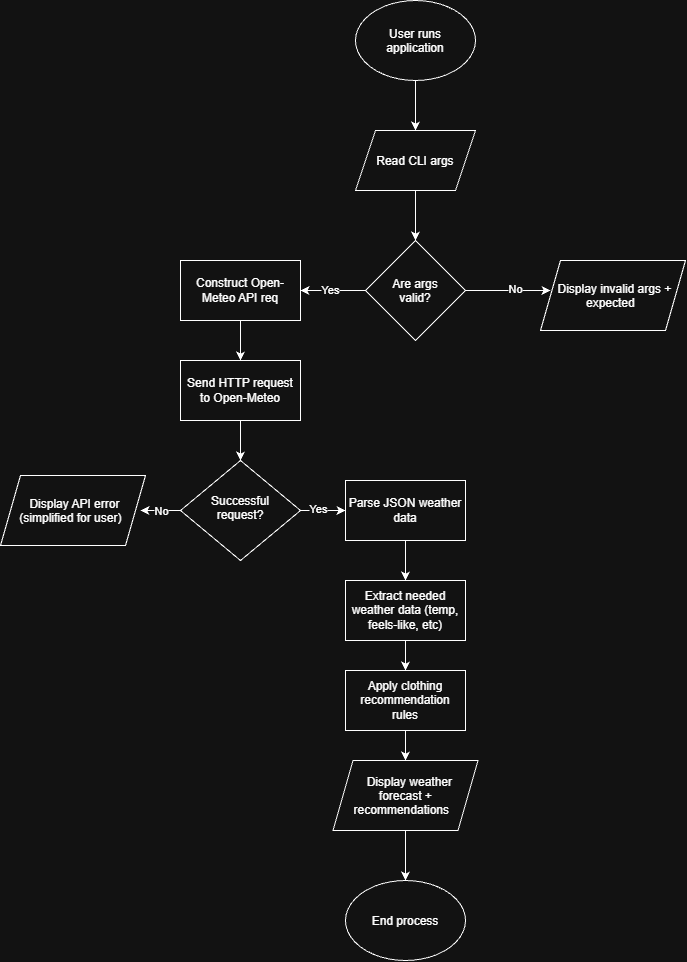

The diagram above was exported from draw.io. Its source (the exported page's mxGraphModel, read from the mxfile embedded in the PNG):
<mxGraphModel dx="2054" dy="1103" grid="1" gridSize="10" guides="1" tooltips="1" connect="1" arrows="1" fold="1" page="1" pageScale="1" pageWidth="850" pageHeight="1100" math="0" shadow="0">
  <root>
    <mxCell id="0" />
    <mxCell id="1" parent="0" />
    <mxCell id="KcWSIs_sqN36MHzgVnVM-2" edge="1" parent="1" source="KcWSIs_sqN36MHzgVnVM-1" style="edgeStyle=orthogonalEdgeStyle;rounded=0;orthogonalLoop=1;jettySize=auto;html=1;defaultLabelBackgroundColor=page;">
      <mxGeometry relative="1" as="geometry">
        <mxPoint x="425" y="160" as="targetPoint" />
      </mxGeometry>
    </mxCell>
    <mxCell id="KcWSIs_sqN36MHzgVnVM-1" parent="1" style="ellipse;whiteSpace=wrap;html=1;shapeInside=1;" value="User runs application" vertex="1">
      <mxGeometry height="80" width="120" x="365" y="30" as="geometry" />
    </mxCell>
    <mxCell id="KcWSIs_sqN36MHzgVnVM-4" edge="1" parent="1" source="KcWSIs_sqN36MHzgVnVM-3" style="edgeStyle=orthogonalEdgeStyle;rounded=0;orthogonalLoop=1;jettySize=auto;html=1;defaultLabelBackgroundColor=page;" target="KcWSIs_sqN36MHzgVnVM-5">
      <mxGeometry relative="1" as="geometry">
        <mxPoint x="425" y="270" as="targetPoint" />
      </mxGeometry>
    </mxCell>
    <mxCell id="KcWSIs_sqN36MHzgVnVM-3" parent="1" style="shape=parallelogram;perimeter=parallelogramPerimeter;whiteSpace=wrap;html=1;shapeInside=1;fixedSize=1;" value="Read CLI args" vertex="1">
      <mxGeometry height="60" width="120" x="365" y="160" as="geometry" />
    </mxCell>
    <mxCell id="KcWSIs_sqN36MHzgVnVM-6" edge="1" parent="1" source="KcWSIs_sqN36MHzgVnVM-5" style="edgeStyle=orthogonalEdgeStyle;rounded=0;orthogonalLoop=1;jettySize=auto;html=1;defaultLabelBackgroundColor=page;">
      <mxGeometry relative="1" as="geometry">
        <mxPoint x="560" y="320" as="targetPoint" />
      </mxGeometry>
    </mxCell>
    <mxCell id="KcWSIs_sqN36MHzgVnVM-26" connectable="0" parent="KcWSIs_sqN36MHzgVnVM-6" style="edgeLabel;html=1;align=center;verticalAlign=middle;resizable=0;points=[];inheritText=1;defaultLabelBackgroundColor=page;" value="No" vertex="1">
      <mxGeometry relative="1" x="0.1529" y="2" as="geometry">
        <mxPoint as="offset" />
      </mxGeometry>
    </mxCell>
    <mxCell id="KcWSIs_sqN36MHzgVnVM-8" edge="1" parent="1" source="KcWSIs_sqN36MHzgVnVM-5" style="edgeStyle=orthogonalEdgeStyle;rounded=0;orthogonalLoop=1;jettySize=auto;html=1;defaultLabelBackgroundColor=page;" target="KcWSIs_sqN36MHzgVnVM-9">
      <mxGeometry relative="1" as="geometry">
        <mxPoint x="290" y="320" as="targetPoint" />
      </mxGeometry>
    </mxCell>
    <mxCell id="KcWSIs_sqN36MHzgVnVM-25" connectable="0" parent="KcWSIs_sqN36MHzgVnVM-8" style="edgeLabel;html=1;align=center;verticalAlign=middle;resizable=0;points=[];inheritText=1;defaultLabelBackgroundColor=page;" value="Yes" vertex="1">
      <mxGeometry relative="1" x="0.1077" y="-1" as="geometry">
        <mxPoint as="offset" />
      </mxGeometry>
    </mxCell>
    <mxCell id="KcWSIs_sqN36MHzgVnVM-5" parent="1" style="rhombus;whiteSpace=wrap;html=1;shapeInside=1;" value="Are args valid?" vertex="1">
      <mxGeometry height="100" width="100" x="375" y="270" as="geometry" />
    </mxCell>
    <mxCell id="KcWSIs_sqN36MHzgVnVM-10" edge="1" parent="1" source="KcWSIs_sqN36MHzgVnVM-9" style="edgeStyle=orthogonalEdgeStyle;rounded=0;orthogonalLoop=1;jettySize=auto;html=1;defaultLabelBackgroundColor=page;" target="KcWSIs_sqN36MHzgVnVM-11">
      <mxGeometry relative="1" as="geometry">
        <mxPoint x="250" y="400" as="targetPoint" />
      </mxGeometry>
    </mxCell>
    <mxCell id="KcWSIs_sqN36MHzgVnVM-9" parent="1" style="rounded=0;whiteSpace=wrap;html=1;" value="Construct Open-Meteo API req" vertex="1">
      <mxGeometry height="60" width="120" x="190" y="290" as="geometry" />
    </mxCell>
    <mxCell id="KcWSIs_sqN36MHzgVnVM-12" edge="1" parent="1" source="KcWSIs_sqN36MHzgVnVM-11" style="edgeStyle=orthogonalEdgeStyle;rounded=0;orthogonalLoop=1;jettySize=auto;html=1;defaultLabelBackgroundColor=page;" target="KcWSIs_sqN36MHzgVnVM-13">
      <mxGeometry relative="1" as="geometry">
        <mxPoint x="250" y="490" as="targetPoint" />
      </mxGeometry>
    </mxCell>
    <mxCell id="KcWSIs_sqN36MHzgVnVM-11" parent="1" style="rounded=0;whiteSpace=wrap;html=1;" value="Send HTTP request to Open-Meteo" vertex="1">
      <mxGeometry height="60" width="120" x="190" y="390" as="geometry" />
    </mxCell>
    <mxCell id="KcWSIs_sqN36MHzgVnVM-14" edge="1" parent="1" source="KcWSIs_sqN36MHzgVnVM-13" style="edgeStyle=orthogonalEdgeStyle;rounded=0;orthogonalLoop=1;jettySize=auto;html=1;defaultLabelBackgroundColor=page;">
      <mxGeometry relative="1" as="geometry">
        <mxPoint x="150" y="540" as="targetPoint" />
      </mxGeometry>
    </mxCell>
    <mxCell id="KcWSIs_sqN36MHzgVnVM-27" connectable="0" parent="KcWSIs_sqN36MHzgVnVM-14" style="edgeLabel;html=1;align=center;verticalAlign=middle;resizable=0;points=[];inheritText=1;defaultLabelBackgroundColor=page;" value="No" vertex="1">
      <mxGeometry relative="1" x="0.0476" as="geometry">
        <mxPoint as="offset" />
      </mxGeometry>
    </mxCell>
    <mxCell id="KcWSIs_sqN36MHzgVnVM-15" edge="1" parent="1" source="KcWSIs_sqN36MHzgVnVM-13" style="edgeStyle=orthogonalEdgeStyle;rounded=0;orthogonalLoop=1;jettySize=auto;html=1;defaultLabelBackgroundColor=page;" target="KcWSIs_sqN36MHzgVnVM-16">
      <mxGeometry relative="1" as="geometry">
        <mxPoint x="390" y="540" as="targetPoint" />
      </mxGeometry>
    </mxCell>
    <mxCell id="KcWSIs_sqN36MHzgVnVM-28" connectable="0" parent="KcWSIs_sqN36MHzgVnVM-15" style="edgeLabel;html=1;align=center;verticalAlign=middle;resizable=0;points=[];inheritText=1;defaultLabelBackgroundColor=page;" value="Yes" vertex="1">
      <mxGeometry relative="1" x="-0.2444" y="2" as="geometry">
        <mxPoint as="offset" />
      </mxGeometry>
    </mxCell>
    <mxCell id="KcWSIs_sqN36MHzgVnVM-13" parent="1" style="rhombus;whiteSpace=wrap;html=1;shapeInside=1;" value="Successful&lt;div&gt;request?&lt;/div&gt;" vertex="1">
      <mxGeometry height="100" width="120" x="190" y="490" as="geometry" />
    </mxCell>
    <mxCell id="KcWSIs_sqN36MHzgVnVM-17" edge="1" parent="1" source="KcWSIs_sqN36MHzgVnVM-16" style="edgeStyle=orthogonalEdgeStyle;rounded=0;orthogonalLoop=1;jettySize=auto;html=1;exitX=0.5;exitY=1;exitDx=0;exitDy=0;defaultLabelBackgroundColor=page;" target="KcWSIs_sqN36MHzgVnVM-18">
      <mxGeometry relative="1" as="geometry">
        <mxPoint x="415" y="620" as="targetPoint" />
      </mxGeometry>
    </mxCell>
    <mxCell id="KcWSIs_sqN36MHzgVnVM-16" parent="1" style="rounded=0;whiteSpace=wrap;html=1;" value="Parse JSON weather data" vertex="1">
      <mxGeometry height="60" width="120" x="355" y="510" as="geometry" />
    </mxCell>
    <mxCell id="KcWSIs_sqN36MHzgVnVM-20" edge="1" parent="1" source="KcWSIs_sqN36MHzgVnVM-18" style="edgeStyle=orthogonalEdgeStyle;rounded=0;orthogonalLoop=1;jettySize=auto;html=1;defaultLabelBackgroundColor=page;" target="KcWSIs_sqN36MHzgVnVM-19" value="">
      <mxGeometry relative="1" as="geometry" />
    </mxCell>
    <mxCell id="KcWSIs_sqN36MHzgVnVM-18" parent="1" style="rounded=0;whiteSpace=wrap;html=1;" value="Extract needed weather data (temp, feels-like, etc)" vertex="1">
      <mxGeometry height="60" width="120" x="355" y="610" as="geometry" />
    </mxCell>
    <mxCell id="KcWSIs_sqN36MHzgVnVM-21" edge="1" parent="1" source="KcWSIs_sqN36MHzgVnVM-19" style="edgeStyle=orthogonalEdgeStyle;rounded=0;orthogonalLoop=1;jettySize=auto;html=1;exitX=0.5;exitY=1;exitDx=0;exitDy=0;defaultLabelBackgroundColor=page;" target="KcWSIs_sqN36MHzgVnVM-22">
      <mxGeometry relative="1" as="geometry">
        <mxPoint x="415" y="800" as="targetPoint" />
      </mxGeometry>
    </mxCell>
    <mxCell id="KcWSIs_sqN36MHzgVnVM-19" parent="1" style="whiteSpace=wrap;html=1;rounded=0;" value="Apply clothing recommendation rules" vertex="1">
      <mxGeometry height="60" width="120" x="355" y="700" as="geometry" />
    </mxCell>
    <mxCell id="KcWSIs_sqN36MHzgVnVM-24" edge="1" parent="1" source="KcWSIs_sqN36MHzgVnVM-22" style="edgeStyle=orthogonalEdgeStyle;rounded=0;orthogonalLoop=1;jettySize=auto;html=1;entryX=0.5;entryY=0;entryDx=0;entryDy=0;defaultLabelBackgroundColor=page;" target="KcWSIs_sqN36MHzgVnVM-23">
      <mxGeometry relative="1" as="geometry" />
    </mxCell>
    <mxCell id="KcWSIs_sqN36MHzgVnVM-22" parent="1" style="shape=parallelogram;perimeter=parallelogramPerimeter;whiteSpace=wrap;html=1;shapeInside=1;fixedSize=1;" value="Display weather forecast + recommendations" vertex="1">
      <mxGeometry height="70" width="145" x="342.5" y="790" as="geometry" />
    </mxCell>
    <mxCell id="KcWSIs_sqN36MHzgVnVM-23" parent="1" style="ellipse;whiteSpace=wrap;html=1;shapeInside=1;" value="End process" vertex="1">
      <mxGeometry height="80" width="120" x="355" y="910" as="geometry" />
    </mxCell>
    <mxCell id="KcWSIs_sqN36MHzgVnVM-29" parent="1" style="shape=parallelogram;perimeter=parallelogramPerimeter;whiteSpace=wrap;html=1;shapeInside=1;fixedSize=1;" value="Display invalid args + expected" vertex="1">
      <mxGeometry height="70" width="145" x="550" y="290" as="geometry" />
    </mxCell>
    <mxCell id="KcWSIs_sqN36MHzgVnVM-30" parent="1" style="shape=parallelogram;perimeter=parallelogramPerimeter;whiteSpace=wrap;html=1;shapeInside=1;fixedSize=1;" value="Display API error (simplified for user)" vertex="1">
      <mxGeometry height="70" width="145" x="10" y="505" as="geometry" />
    </mxCell>
  </root>
</mxGraphModel>